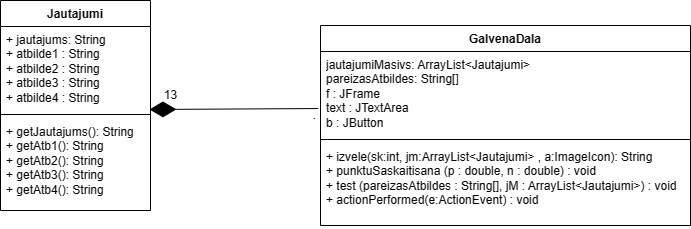

The diagram above was exported from draw.io. Its source (the exported page's mxGraphModel, read from the mxfile embedded in the PNG):
<mxGraphModel dx="1259" dy="701" grid="1" gridSize="10" guides="1" tooltips="1" connect="1" arrows="1" fold="1" page="1" pageScale="1" pageWidth="827" pageHeight="1169" math="0" shadow="0">
  <root>
    <mxCell id="0" />
    <mxCell id="1" parent="0" />
    <mxCell id="3k2TwZuqE_uBPuP2zKMR-1" value="Jautajumi" style="swimlane;fontStyle=1;align=center;verticalAlign=top;childLayout=stackLayout;horizontal=1;startSize=26;horizontalStack=0;resizeParent=1;resizeParentMax=0;resizeLast=0;collapsible=1;marginBottom=0;whiteSpace=wrap;html=1;" parent="1" vertex="1">
      <mxGeometry x="100" y="60" width="150" height="210" as="geometry" />
    </mxCell>
    <mxCell id="3k2TwZuqE_uBPuP2zKMR-2" value="+ jautajums: String&lt;br&gt;+ atbilde1 : String&lt;br&gt;+ atbilde2 : String&lt;br&gt;+ atbilde3 : String&lt;br&gt;+ atbilde4 : String" style="text;strokeColor=none;fillColor=none;align=left;verticalAlign=top;spacingLeft=4;spacingRight=4;overflow=hidden;rotatable=0;points=[[0,0.5],[1,0.5]];portConstraint=eastwest;whiteSpace=wrap;html=1;" parent="3k2TwZuqE_uBPuP2zKMR-1" vertex="1">
      <mxGeometry y="26" width="150" height="84" as="geometry" />
    </mxCell>
    <mxCell id="3k2TwZuqE_uBPuP2zKMR-3" value="" style="line;strokeWidth=1;fillColor=none;align=left;verticalAlign=middle;spacingTop=-1;spacingLeft=3;spacingRight=3;rotatable=0;labelPosition=right;points=[];portConstraint=eastwest;strokeColor=inherit;" parent="3k2TwZuqE_uBPuP2zKMR-1" vertex="1">
      <mxGeometry y="110" width="150" height="8" as="geometry" />
    </mxCell>
    <mxCell id="3k2TwZuqE_uBPuP2zKMR-4" value="+ getJautajums(): String&lt;br&gt;+ getAtb1(): String&lt;br&gt;+ getAtb2(): String&lt;br&gt;+ getAtb3(): String&lt;br&gt;+ getAtb4(): String" style="text;strokeColor=none;fillColor=none;align=left;verticalAlign=top;spacingLeft=4;spacingRight=4;overflow=hidden;rotatable=0;points=[[0,0.5],[1,0.5]];portConstraint=eastwest;whiteSpace=wrap;html=1;" parent="3k2TwZuqE_uBPuP2zKMR-1" vertex="1">
      <mxGeometry y="118" width="150" height="92" as="geometry" />
    </mxCell>
    <mxCell id="3k2TwZuqE_uBPuP2zKMR-5" value="GalvenaDala" style="swimlane;fontStyle=1;align=center;verticalAlign=top;childLayout=stackLayout;horizontal=1;startSize=26;horizontalStack=0;resizeParent=1;resizeParentMax=0;resizeLast=0;collapsible=1;marginBottom=0;whiteSpace=wrap;html=1;" parent="1" vertex="1">
      <mxGeometry x="420" y="85" width="370" height="200" as="geometry" />
    </mxCell>
    <mxCell id="3k2TwZuqE_uBPuP2zKMR-6" value="jautajumiMasivs: ArrayList&amp;lt;Jautajumi&amp;gt;&lt;br&gt;pareizasAtbildes: String[]&lt;br&gt;f : JFrame&lt;br&gt;text : JTextArea&lt;br&gt;b : JButton&lt;br&gt;&lt;br&gt;" style="text;strokeColor=none;fillColor=none;align=left;verticalAlign=top;spacingLeft=4;spacingRight=4;overflow=hidden;rotatable=0;points=[[0,0.5],[1,0.5]];portConstraint=eastwest;whiteSpace=wrap;html=1;" parent="3k2TwZuqE_uBPuP2zKMR-5" vertex="1">
      <mxGeometry y="26" width="370" height="84" as="geometry" />
    </mxCell>
    <mxCell id="3k2TwZuqE_uBPuP2zKMR-7" value="" style="line;strokeWidth=1;fillColor=none;align=left;verticalAlign=middle;spacingTop=-1;spacingLeft=3;spacingRight=3;rotatable=0;labelPosition=right;points=[];portConstraint=eastwest;strokeColor=inherit;" parent="3k2TwZuqE_uBPuP2zKMR-5" vertex="1">
      <mxGeometry y="110" width="370" height="8" as="geometry" />
    </mxCell>
    <mxCell id="3k2TwZuqE_uBPuP2zKMR-8" value="+ izvele(sk:int, jm:ArrayList&amp;lt;Jautajumi&amp;gt; , a:ImageIcon): String&lt;br&gt;+&amp;nbsp;punktuSaskaitisana (p : double, n : double) : void&lt;br&gt;+&amp;nbsp;test (pareizasAtbildes : String[], jM : ArrayList&amp;lt;Jautajumi&amp;gt;) : void&lt;br&gt;&lt;div style=&quot;background-color:#2f2f2f;padding:0px 0px 0px 2px;&quot;&gt;&lt;div style=&quot;color: rgb(170, 170, 170); font-family: &amp;quot;Courier New&amp;quot;; font-size: 12pt;&quot;&gt;&lt;p style=&quot;background-color:#373737;margin:0;&quot;&gt;&lt;span style=&quot;color:#d9e8f7;&quot;&gt;&lt;/span&gt;&lt;/p&gt;&lt;/div&gt;&lt;/div&gt;+ actionPerformed(e:ActionEvent) : void" style="text;strokeColor=none;fillColor=none;align=left;verticalAlign=top;spacingLeft=4;spacingRight=4;overflow=hidden;rotatable=0;points=[[0,0.5],[1,0.5]];portConstraint=eastwest;whiteSpace=wrap;html=1;" parent="3k2TwZuqE_uBPuP2zKMR-5" vertex="1">
      <mxGeometry y="118" width="370" height="82" as="geometry" />
    </mxCell>
    <mxCell id="s8CsmnEbSYtzwzhSQBe--1" value="" style="endArrow=diamondThin;endFill=1;endSize=24;html=1;rounded=0;exitX=-0.006;exitY=0.679;exitDx=0;exitDy=0;exitPerimeter=0;entryX=0.993;entryY=0.988;entryDx=0;entryDy=0;entryPerimeter=0;" parent="1" source="3k2TwZuqE_uBPuP2zKMR-6" target="3k2TwZuqE_uBPuP2zKMR-2" edge="1">
      <mxGeometry width="160" relative="1" as="geometry">
        <mxPoint x="290" y="90" as="sourcePoint" />
        <mxPoint x="280" y="170" as="targetPoint" />
      </mxGeometry>
    </mxCell>
    <mxCell id="s8CsmnEbSYtzwzhSQBe--2" value="13" style="text;html=1;align=center;verticalAlign=middle;resizable=0;points=[];autosize=1;strokeColor=none;fillColor=none;" parent="1" vertex="1">
      <mxGeometry x="250" y="140" width="40" height="30" as="geometry" />
    </mxCell>
    <mxCell id="s8CsmnEbSYtzwzhSQBe--3" value="." style="text;html=1;align=center;verticalAlign=middle;resizable=0;points=[];autosize=1;strokeColor=none;fillColor=none;" parent="1" vertex="1">
      <mxGeometry x="399" y="160" width="30" height="30" as="geometry" />
    </mxCell>
  </root>
</mxGraphModel>